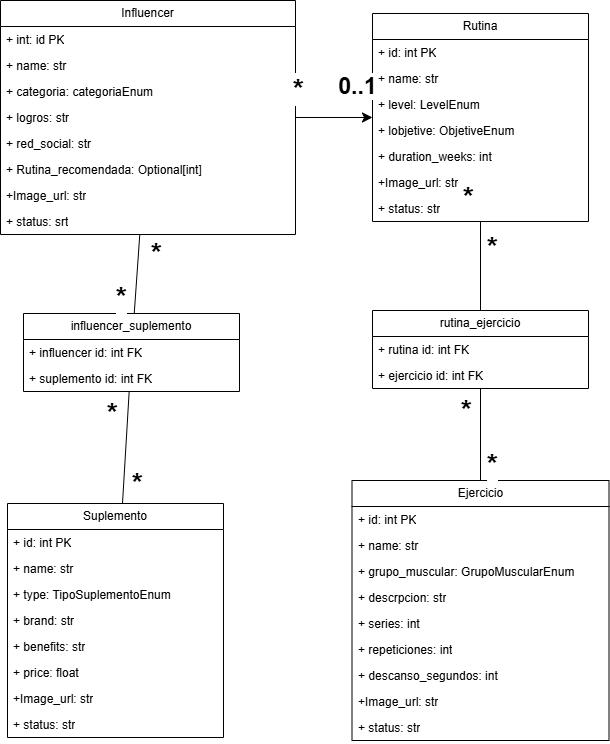

The diagram above was exported from draw.io. Its source (the exported page's mxGraphModel, read from the mxfile embedded in the PNG):
<mxGraphModel dx="1968" dy="1152" grid="0" gridSize="10" guides="1" tooltips="1" connect="1" arrows="1" fold="1" page="0" pageScale="1" pageWidth="827" pageHeight="1169" math="0" shadow="0">
  <root>
    <mxCell id="0" />
    <mxCell id="1" parent="0" />
    <mxCell id="6IhavklAl5z1JHcjJqCE-51" edge="1" parent="1" source="idF9hykeMUbg-gxneQ5P-1" style="edgeStyle=none;curved=1;rounded=0;orthogonalLoop=1;jettySize=auto;html=1;fontSize=12;startSize=8;endSize=8;" target="idF9hykeMUbg-gxneQ5P-16">
      <mxGeometry relative="1" as="geometry" />
    </mxCell>
    <mxCell id="idF9hykeMUbg-gxneQ5P-1" parent="1" style="swimlane;fontStyle=0;childLayout=stackLayout;horizontal=1;startSize=26;fillColor=none;horizontalStack=0;resizeParent=1;resizeParentMax=0;resizeLast=0;collapsible=1;marginBottom=0;whiteSpace=wrap;html=1;" value="Influencer" vertex="1">
      <mxGeometry height="234" width="295" x="-199" y="-351" as="geometry">
        <mxRectangle height="26" width="88" x="35" y="-167" as="alternateBounds" />
      </mxGeometry>
    </mxCell>
    <mxCell id="idF9hykeMUbg-gxneQ5P-13" parent="idF9hykeMUbg-gxneQ5P-1" style="text;strokeColor=none;fillColor=none;align=left;verticalAlign=top;spacingLeft=4;spacingRight=4;overflow=hidden;rotatable=0;points=[[0,0.5],[1,0.5]];portConstraint=eastwest;whiteSpace=wrap;html=1;" value="+ int: id PK" vertex="1">
      <mxGeometry height="26" width="295" y="26" as="geometry" />
    </mxCell>
    <mxCell id="idF9hykeMUbg-gxneQ5P-2" parent="idF9hykeMUbg-gxneQ5P-1" style="text;strokeColor=none;fillColor=none;align=left;verticalAlign=top;spacingLeft=4;spacingRight=4;overflow=hidden;rotatable=0;points=[[0,0.5],[1,0.5]];portConstraint=eastwest;whiteSpace=wrap;html=1;" value="+ name: str&amp;nbsp;" vertex="1">
      <mxGeometry height="26" width="295" y="52" as="geometry" />
    </mxCell>
    <mxCell id="idF9hykeMUbg-gxneQ5P-3" parent="idF9hykeMUbg-gxneQ5P-1" style="text;strokeColor=none;fillColor=none;align=left;verticalAlign=top;spacingLeft=4;spacingRight=4;overflow=hidden;rotatable=0;points=[[0,0.5],[1,0.5]];portConstraint=eastwest;whiteSpace=wrap;html=1;" value="+ categoria: categoriaEnum" vertex="1">
      <mxGeometry height="26" width="295" y="78" as="geometry" />
    </mxCell>
    <mxCell id="idF9hykeMUbg-gxneQ5P-4" parent="idF9hykeMUbg-gxneQ5P-1" style="text;strokeColor=none;fillColor=none;align=left;verticalAlign=top;spacingLeft=4;spacingRight=4;overflow=hidden;rotatable=0;points=[[0,0.5],[1,0.5]];portConstraint=eastwest;whiteSpace=wrap;html=1;" value="+ logros: str" vertex="1">
      <mxGeometry height="26" width="295" y="104" as="geometry" />
    </mxCell>
    <mxCell id="6IhavklAl5z1JHcjJqCE-1" parent="idF9hykeMUbg-gxneQ5P-1" style="text;strokeColor=none;fillColor=none;align=left;verticalAlign=top;spacingLeft=4;spacingRight=4;overflow=hidden;rotatable=0;points=[[0,0.5],[1,0.5]];portConstraint=eastwest;whiteSpace=wrap;html=1;" value="+ red_social: str" vertex="1">
      <mxGeometry height="26" width="295" y="130" as="geometry" />
    </mxCell>
    <mxCell id="idF9hykeMUbg-gxneQ5P-14" parent="idF9hykeMUbg-gxneQ5P-1" style="text;strokeColor=none;fillColor=none;align=left;verticalAlign=top;spacingLeft=4;spacingRight=4;overflow=hidden;rotatable=0;points=[[0,0.5],[1,0.5]];portConstraint=eastwest;whiteSpace=wrap;html=1;" value="+ Rutina_recomendada: Optional[int]&amp;nbsp;" vertex="1">
      <mxGeometry height="26" width="295" y="156" as="geometry" />
    </mxCell>
    <mxCell id="6IhavklAl5z1JHcjJqCE-2" parent="idF9hykeMUbg-gxneQ5P-1" style="text;strokeColor=none;fillColor=none;align=left;verticalAlign=top;spacingLeft=4;spacingRight=4;overflow=hidden;rotatable=0;points=[[0,0.5],[1,0.5]];portConstraint=eastwest;whiteSpace=wrap;html=1;" value="+Image_url: str" vertex="1">
      <mxGeometry height="26" width="295" y="182" as="geometry" />
    </mxCell>
    <mxCell id="idF9hykeMUbg-gxneQ5P-15" parent="idF9hykeMUbg-gxneQ5P-1" style="text;strokeColor=none;fillColor=none;align=left;verticalAlign=top;spacingLeft=4;spacingRight=4;overflow=hidden;rotatable=0;points=[[0,0.5],[1,0.5]];portConstraint=eastwest;whiteSpace=wrap;html=1;" value="+ status: srt" vertex="1">
      <mxGeometry height="26" width="295" y="208" as="geometry" />
    </mxCell>
    <mxCell id="idF9hykeMUbg-gxneQ5P-16" parent="1" style="swimlane;fontStyle=0;childLayout=stackLayout;horizontal=1;startSize=26;fillColor=none;horizontalStack=0;resizeParent=1;resizeParentMax=0;resizeLast=0;collapsible=1;marginBottom=0;whiteSpace=wrap;html=1;" value="Rutina" vertex="1">
      <mxGeometry height="208" width="216" x="173" y="-338" as="geometry">
        <mxRectangle height="26" width="88" x="81" y="-25" as="alternateBounds" />
      </mxGeometry>
    </mxCell>
    <mxCell id="6IhavklAl5z1JHcjJqCE-3" parent="idF9hykeMUbg-gxneQ5P-16" style="text;strokeColor=none;fillColor=none;align=left;verticalAlign=top;spacingLeft=4;spacingRight=4;overflow=hidden;rotatable=0;points=[[0,0.5],[1,0.5]];portConstraint=eastwest;whiteSpace=wrap;html=1;" value="+ id: int PK" vertex="1">
      <mxGeometry height="26" width="216" y="26" as="geometry" />
    </mxCell>
    <mxCell id="idF9hykeMUbg-gxneQ5P-17" parent="idF9hykeMUbg-gxneQ5P-16" style="text;strokeColor=none;fillColor=none;align=left;verticalAlign=top;spacingLeft=4;spacingRight=4;overflow=hidden;rotatable=0;points=[[0,0.5],[1,0.5]];portConstraint=eastwest;whiteSpace=wrap;html=1;" value="+ name: str&amp;nbsp;" vertex="1">
      <mxGeometry height="26" width="216" y="52" as="geometry" />
    </mxCell>
    <mxCell id="idF9hykeMUbg-gxneQ5P-18" parent="idF9hykeMUbg-gxneQ5P-16" style="text;strokeColor=none;fillColor=none;align=left;verticalAlign=top;spacingLeft=4;spacingRight=4;overflow=hidden;rotatable=0;points=[[0,0.5],[1,0.5]];portConstraint=eastwest;whiteSpace=wrap;html=1;" value="+ level: LevelEnum" vertex="1">
      <mxGeometry height="26" width="216" y="78" as="geometry" />
    </mxCell>
    <mxCell id="idF9hykeMUbg-gxneQ5P-19" parent="idF9hykeMUbg-gxneQ5P-16" style="text;strokeColor=none;fillColor=none;align=left;verticalAlign=top;spacingLeft=4;spacingRight=4;overflow=hidden;rotatable=0;points=[[0,0.5],[1,0.5]];portConstraint=eastwest;whiteSpace=wrap;html=1;" value="+ lobjetive: ObjetiveEnum" vertex="1">
      <mxGeometry height="26" width="216" y="104" as="geometry" />
    </mxCell>
    <mxCell id="idF9hykeMUbg-gxneQ5P-20" parent="idF9hykeMUbg-gxneQ5P-16" style="text;strokeColor=none;fillColor=none;align=left;verticalAlign=top;spacingLeft=4;spacingRight=4;overflow=hidden;rotatable=0;points=[[0,0.5],[1,0.5]];portConstraint=eastwest;whiteSpace=wrap;html=1;" value="+ duration_weeks: int" vertex="1">
      <mxGeometry height="26" width="216" y="130" as="geometry" />
    </mxCell>
    <mxCell id="6IhavklAl5z1JHcjJqCE-4" parent="idF9hykeMUbg-gxneQ5P-16" style="text;strokeColor=none;fillColor=none;align=left;verticalAlign=top;spacingLeft=4;spacingRight=4;overflow=hidden;rotatable=0;points=[[0,0.5],[1,0.5]];portConstraint=eastwest;whiteSpace=wrap;html=1;" value="+Image_url: str" vertex="1">
      <mxGeometry height="26" width="216" y="156" as="geometry" />
    </mxCell>
    <mxCell id="idF9hykeMUbg-gxneQ5P-22" parent="idF9hykeMUbg-gxneQ5P-16" style="text;strokeColor=none;fillColor=none;align=left;verticalAlign=top;spacingLeft=4;spacingRight=4;overflow=hidden;rotatable=0;points=[[0,0.5],[1,0.5]];portConstraint=eastwest;whiteSpace=wrap;html=1;" value="+ status: str" vertex="1">
      <mxGeometry height="26" width="216" y="182" as="geometry" />
    </mxCell>
    <mxCell id="idF9hykeMUbg-gxneQ5P-23" parent="1" style="swimlane;fontStyle=0;childLayout=stackLayout;horizontal=1;startSize=26;fillColor=none;horizontalStack=0;resizeParent=1;resizeParentMax=0;resizeLast=0;collapsible=1;marginBottom=0;whiteSpace=wrap;html=1;" value="Suplemento" vertex="1">
      <mxGeometry height="234" width="216" x="-192" y="152" as="geometry">
        <mxRectangle height="26" width="88" x="81" y="-25" as="alternateBounds" />
      </mxGeometry>
    </mxCell>
    <mxCell id="6IhavklAl5z1JHcjJqCE-5" parent="idF9hykeMUbg-gxneQ5P-23" style="text;strokeColor=none;fillColor=none;align=left;verticalAlign=top;spacingLeft=4;spacingRight=4;overflow=hidden;rotatable=0;points=[[0,0.5],[1,0.5]];portConstraint=eastwest;whiteSpace=wrap;html=1;" value="+ id: int PK" vertex="1">
      <mxGeometry height="26" width="216" y="26" as="geometry" />
    </mxCell>
    <mxCell id="idF9hykeMUbg-gxneQ5P-24" parent="idF9hykeMUbg-gxneQ5P-23" style="text;strokeColor=none;fillColor=none;align=left;verticalAlign=top;spacingLeft=4;spacingRight=4;overflow=hidden;rotatable=0;points=[[0,0.5],[1,0.5]];portConstraint=eastwest;whiteSpace=wrap;html=1;" value="+ name: str&amp;nbsp;" vertex="1">
      <mxGeometry height="26" width="216" y="52" as="geometry" />
    </mxCell>
    <mxCell id="idF9hykeMUbg-gxneQ5P-25" parent="idF9hykeMUbg-gxneQ5P-23" style="text;strokeColor=none;fillColor=none;align=left;verticalAlign=top;spacingLeft=4;spacingRight=4;overflow=hidden;rotatable=0;points=[[0,0.5],[1,0.5]];portConstraint=eastwest;whiteSpace=wrap;html=1;" value="+ type: TipoSuplementoEnum" vertex="1">
      <mxGeometry height="26" width="216" y="78" as="geometry" />
    </mxCell>
    <mxCell id="idF9hykeMUbg-gxneQ5P-26" parent="idF9hykeMUbg-gxneQ5P-23" style="text;strokeColor=none;fillColor=none;align=left;verticalAlign=top;spacingLeft=4;spacingRight=4;overflow=hidden;rotatable=0;points=[[0,0.5],[1,0.5]];portConstraint=eastwest;whiteSpace=wrap;html=1;" value="+ brand: str" vertex="1">
      <mxGeometry height="26" width="216" y="104" as="geometry" />
    </mxCell>
    <mxCell id="idF9hykeMUbg-gxneQ5P-27" parent="idF9hykeMUbg-gxneQ5P-23" style="text;strokeColor=none;fillColor=none;align=left;verticalAlign=top;spacingLeft=4;spacingRight=4;overflow=hidden;rotatable=0;points=[[0,0.5],[1,0.5]];portConstraint=eastwest;whiteSpace=wrap;html=1;" value="+ benefits: str" vertex="1">
      <mxGeometry height="26" width="216" y="130" as="geometry" />
    </mxCell>
    <mxCell id="6IhavklAl5z1JHcjJqCE-6" parent="idF9hykeMUbg-gxneQ5P-23" style="text;strokeColor=none;fillColor=none;align=left;verticalAlign=top;spacingLeft=4;spacingRight=4;overflow=hidden;rotatable=0;points=[[0,0.5],[1,0.5]];portConstraint=eastwest;whiteSpace=wrap;html=1;" value="+ price: float" vertex="1">
      <mxGeometry height="26" width="216" y="156" as="geometry" />
    </mxCell>
    <mxCell id="6IhavklAl5z1JHcjJqCE-7" parent="idF9hykeMUbg-gxneQ5P-23" style="text;strokeColor=none;fillColor=none;align=left;verticalAlign=top;spacingLeft=4;spacingRight=4;overflow=hidden;rotatable=0;points=[[0,0.5],[1,0.5]];portConstraint=eastwest;whiteSpace=wrap;html=1;" value="+Image_url: str" vertex="1">
      <mxGeometry height="26" width="216" y="182" as="geometry" />
    </mxCell>
    <mxCell id="idF9hykeMUbg-gxneQ5P-28" parent="idF9hykeMUbg-gxneQ5P-23" style="text;strokeColor=none;fillColor=none;align=left;verticalAlign=top;spacingLeft=4;spacingRight=4;overflow=hidden;rotatable=0;points=[[0,0.5],[1,0.5]];portConstraint=eastwest;whiteSpace=wrap;html=1;" value="+ status: str" vertex="1">
      <mxGeometry height="26" width="216" y="208" as="geometry" />
    </mxCell>
    <mxCell id="6IhavklAl5z1JHcjJqCE-8" parent="1" style="swimlane;fontStyle=0;childLayout=stackLayout;horizontal=1;startSize=26;fillColor=none;horizontalStack=0;resizeParent=1;resizeParentMax=0;resizeLast=0;collapsible=1;marginBottom=0;whiteSpace=wrap;html=1;" value="Ejercicio" vertex="1">
      <mxGeometry height="260" width="257" x="152.5" y="129" as="geometry">
        <mxRectangle height="26" width="88" x="81" y="-25" as="alternateBounds" />
      </mxGeometry>
    </mxCell>
    <mxCell id="6IhavklAl5z1JHcjJqCE-9" parent="6IhavklAl5z1JHcjJqCE-8" style="text;strokeColor=none;fillColor=none;align=left;verticalAlign=top;spacingLeft=4;spacingRight=4;overflow=hidden;rotatable=0;points=[[0,0.5],[1,0.5]];portConstraint=eastwest;whiteSpace=wrap;html=1;" value="+ id: int PK" vertex="1">
      <mxGeometry height="26" width="257" y="26" as="geometry" />
    </mxCell>
    <mxCell id="6IhavklAl5z1JHcjJqCE-10" parent="6IhavklAl5z1JHcjJqCE-8" style="text;strokeColor=none;fillColor=none;align=left;verticalAlign=top;spacingLeft=4;spacingRight=4;overflow=hidden;rotatable=0;points=[[0,0.5],[1,0.5]];portConstraint=eastwest;whiteSpace=wrap;html=1;" value="+ name: str&amp;nbsp;" vertex="1">
      <mxGeometry height="26" width="257" y="52" as="geometry" />
    </mxCell>
    <mxCell id="6IhavklAl5z1JHcjJqCE-11" parent="6IhavklAl5z1JHcjJqCE-8" style="text;strokeColor=none;fillColor=none;align=left;verticalAlign=top;spacingLeft=4;spacingRight=4;overflow=hidden;rotatable=0;points=[[0,0.5],[1,0.5]];portConstraint=eastwest;whiteSpace=wrap;html=1;" value="+ grupo_muscular: GrupoMuscularEnum" vertex="1">
      <mxGeometry height="26" width="257" y="78" as="geometry" />
    </mxCell>
    <mxCell id="6IhavklAl5z1JHcjJqCE-12" parent="6IhavklAl5z1JHcjJqCE-8" style="text;strokeColor=none;fillColor=none;align=left;verticalAlign=top;spacingLeft=4;spacingRight=4;overflow=hidden;rotatable=0;points=[[0,0.5],[1,0.5]];portConstraint=eastwest;whiteSpace=wrap;html=1;" value="+ descrpcion: str" vertex="1">
      <mxGeometry height="26" width="257" y="104" as="geometry" />
    </mxCell>
    <mxCell id="6IhavklAl5z1JHcjJqCE-13" parent="6IhavklAl5z1JHcjJqCE-8" style="text;strokeColor=none;fillColor=none;align=left;verticalAlign=top;spacingLeft=4;spacingRight=4;overflow=hidden;rotatable=0;points=[[0,0.5],[1,0.5]];portConstraint=eastwest;whiteSpace=wrap;html=1;" value="+ series: int" vertex="1">
      <mxGeometry height="26" width="257" y="130" as="geometry" />
    </mxCell>
    <mxCell id="6IhavklAl5z1JHcjJqCE-16" parent="6IhavklAl5z1JHcjJqCE-8" style="text;strokeColor=none;fillColor=none;align=left;verticalAlign=top;spacingLeft=4;spacingRight=4;overflow=hidden;rotatable=0;points=[[0,0.5],[1,0.5]];portConstraint=eastwest;whiteSpace=wrap;html=1;" value="+ repeticiones: int" vertex="1">
      <mxGeometry height="26" width="257" y="156" as="geometry" />
    </mxCell>
    <mxCell id="6IhavklAl5z1JHcjJqCE-17" parent="6IhavklAl5z1JHcjJqCE-8" style="text;strokeColor=none;fillColor=none;align=left;verticalAlign=top;spacingLeft=4;spacingRight=4;overflow=hidden;rotatable=0;points=[[0,0.5],[1,0.5]];portConstraint=eastwest;whiteSpace=wrap;html=1;" value="+ descanso_segundos: int" vertex="1">
      <mxGeometry height="26" width="257" y="182" as="geometry" />
    </mxCell>
    <mxCell id="6IhavklAl5z1JHcjJqCE-14" parent="6IhavklAl5z1JHcjJqCE-8" style="text;strokeColor=none;fillColor=none;align=left;verticalAlign=top;spacingLeft=4;spacingRight=4;overflow=hidden;rotatable=0;points=[[0,0.5],[1,0.5]];portConstraint=eastwest;whiteSpace=wrap;html=1;" value="+Image_url: str" vertex="1">
      <mxGeometry height="26" width="257" y="208" as="geometry" />
    </mxCell>
    <mxCell id="6IhavklAl5z1JHcjJqCE-15" parent="6IhavklAl5z1JHcjJqCE-8" style="text;strokeColor=none;fillColor=none;align=left;verticalAlign=top;spacingLeft=4;spacingRight=4;overflow=hidden;rotatable=0;points=[[0,0.5],[1,0.5]];portConstraint=eastwest;whiteSpace=wrap;html=1;" value="+ status: str" vertex="1">
      <mxGeometry height="26" width="257" y="234" as="geometry" />
    </mxCell>
    <mxCell id="6IhavklAl5z1JHcjJqCE-33" edge="1" parent="1" source="6IhavklAl5z1JHcjJqCE-18" style="edgeStyle=none;curved=1;rounded=0;orthogonalLoop=1;jettySize=auto;html=1;fontSize=12;startSize=8;endSize=8;startArrow=none;startFill=0;endArrow=none;endFill=0;" target="6IhavklAl5z1JHcjJqCE-8">
      <mxGeometry relative="1" as="geometry" />
    </mxCell>
    <mxCell id="6IhavklAl5z1JHcjJqCE-34" edge="1" parent="1" source="6IhavklAl5z1JHcjJqCE-18" style="edgeStyle=none;curved=1;rounded=0;orthogonalLoop=1;jettySize=auto;html=1;fontSize=12;startSize=8;endSize=8;endArrow=none;endFill=0;" target="idF9hykeMUbg-gxneQ5P-16">
      <mxGeometry relative="1" as="geometry" />
    </mxCell>
    <mxCell id="6IhavklAl5z1JHcjJqCE-18" parent="1" style="swimlane;fontStyle=0;childLayout=stackLayout;horizontal=1;startSize=26;fillColor=none;horizontalStack=0;resizeParent=1;resizeParentMax=0;resizeLast=0;collapsible=1;marginBottom=0;whiteSpace=wrap;html=1;" value="rutina_ejercicio" vertex="1">
      <mxGeometry height="78" width="216" x="173" y="-41" as="geometry">
        <mxRectangle height="26" width="88" x="81" y="-25" as="alternateBounds" />
      </mxGeometry>
    </mxCell>
    <mxCell id="6IhavklAl5z1JHcjJqCE-19" parent="6IhavklAl5z1JHcjJqCE-18" style="text;strokeColor=none;fillColor=none;align=left;verticalAlign=top;spacingLeft=4;spacingRight=4;overflow=hidden;rotatable=0;points=[[0,0.5],[1,0.5]];portConstraint=eastwest;whiteSpace=wrap;html=1;" value="+ rutina id: int FK" vertex="1">
      <mxGeometry height="26" width="216" y="26" as="geometry" />
    </mxCell>
    <mxCell id="6IhavklAl5z1JHcjJqCE-27" parent="6IhavklAl5z1JHcjJqCE-18" style="text;strokeColor=none;fillColor=none;align=left;verticalAlign=top;spacingLeft=4;spacingRight=4;overflow=hidden;rotatable=0;points=[[0,0.5],[1,0.5]];portConstraint=eastwest;whiteSpace=wrap;html=1;" value="+ ejercicio id: int FK" vertex="1">
      <mxGeometry height="26" width="216" y="52" as="geometry" />
    </mxCell>
    <mxCell id="6IhavklAl5z1JHcjJqCE-31" edge="1" parent="1" source="6IhavklAl5z1JHcjJqCE-28" style="edgeStyle=none;curved=1;rounded=0;orthogonalLoop=1;jettySize=auto;html=1;fontSize=12;startSize=8;endSize=8;startArrow=none;startFill=0;endArrow=none;endFill=0;" target="idF9hykeMUbg-gxneQ5P-1">
      <mxGeometry relative="1" as="geometry" />
    </mxCell>
    <mxCell id="6IhavklAl5z1JHcjJqCE-32" edge="1" parent="1" source="6IhavklAl5z1JHcjJqCE-28" style="edgeStyle=none;curved=1;rounded=0;orthogonalLoop=1;jettySize=auto;html=1;fontSize=12;startSize=8;endSize=8;strokeColor=default;startArrow=none;startFill=0;endArrow=none;endFill=0;" target="idF9hykeMUbg-gxneQ5P-23">
      <mxGeometry relative="1" as="geometry" />
    </mxCell>
    <mxCell id="6IhavklAl5z1JHcjJqCE-38" connectable="0" parent="6IhavklAl5z1JHcjJqCE-32" style="edgeLabel;html=1;align=center;verticalAlign=middle;resizable=0;points=[];fontSize=28;fontStyle=1;horizontal=1;" value="*" vertex="1">
      <mxGeometry relative="1" x="0.575" y="-3" as="geometry">
        <mxPoint x="16" y="4" as="offset" />
      </mxGeometry>
    </mxCell>
    <mxCell id="6IhavklAl5z1JHcjJqCE-28" parent="1" style="swimlane;fontStyle=0;childLayout=stackLayout;horizontal=1;startSize=26;fillColor=none;horizontalStack=0;resizeParent=1;resizeParentMax=0;resizeLast=0;collapsible=1;marginBottom=0;whiteSpace=wrap;html=1;" value="influencer_suplemento" vertex="1">
      <mxGeometry height="78" width="216" x="-176" y="-38" as="geometry">
        <mxRectangle height="26" width="88" x="81" y="-25" as="alternateBounds" />
      </mxGeometry>
    </mxCell>
    <mxCell id="6IhavklAl5z1JHcjJqCE-29" parent="6IhavklAl5z1JHcjJqCE-28" style="text;strokeColor=none;fillColor=none;align=left;verticalAlign=top;spacingLeft=4;spacingRight=4;overflow=hidden;rotatable=0;points=[[0,0.5],[1,0.5]];portConstraint=eastwest;whiteSpace=wrap;html=1;" value="+ influencer id: int FK" vertex="1">
      <mxGeometry height="26" width="216" y="26" as="geometry" />
    </mxCell>
    <mxCell id="6IhavklAl5z1JHcjJqCE-30" parent="6IhavklAl5z1JHcjJqCE-28" style="text;strokeColor=none;fillColor=none;align=left;verticalAlign=top;spacingLeft=4;spacingRight=4;overflow=hidden;rotatable=0;points=[[0,0.5],[1,0.5]];portConstraint=eastwest;whiteSpace=wrap;html=1;" value="+ suplemento id: int FK" vertex="1">
      <mxGeometry height="26" width="216" y="52" as="geometry" />
    </mxCell>
    <mxCell id="6IhavklAl5z1JHcjJqCE-40" connectable="0" parent="1" style="edgeLabel;html=1;align=center;verticalAlign=middle;resizable=0;points=[];fontSize=28;fontStyle=1;horizontal=1;" value="*" vertex="1">
      <mxGeometry x="-79" y="-55" as="geometry" />
    </mxCell>
    <mxCell id="6IhavklAl5z1JHcjJqCE-41" connectable="0" parent="1" style="edgeLabel;html=1;align=center;verticalAlign=middle;resizable=0;points=[];fontSize=28;fontStyle=1;horizontal=1;" value="*" vertex="1">
      <mxGeometry x="-44" y="-99" as="geometry" />
    </mxCell>
    <mxCell id="6IhavklAl5z1JHcjJqCE-42" connectable="0" parent="1" style="edgeLabel;html=1;align=center;verticalAlign=middle;resizable=0;points=[];fontSize=28;fontStyle=1;horizontal=1;" value="*" vertex="1">
      <mxGeometry x="-88" y="61" as="geometry" />
    </mxCell>
    <mxCell id="6IhavklAl5z1JHcjJqCE-43" connectable="0" parent="1" style="edgeLabel;html=1;align=center;verticalAlign=middle;resizable=0;points=[];fontSize=28;fontStyle=1;horizontal=1;" value="*" vertex="1">
      <mxGeometry x="-77" y="17" as="geometry">
        <mxPoint x="345" y="-172" as="offset" />
      </mxGeometry>
    </mxCell>
    <mxCell id="6IhavklAl5z1JHcjJqCE-44" connectable="0" parent="1" style="edgeLabel;html=1;align=center;verticalAlign=middle;resizable=0;points=[];fontSize=28;fontStyle=1;horizontal=1;" value="*" vertex="1">
      <mxGeometry x="-53" y="67" as="geometry">
        <mxPoint x="345" y="-172" as="offset" />
      </mxGeometry>
    </mxCell>
    <mxCell id="6IhavklAl5z1JHcjJqCE-48" connectable="0" parent="1" style="edgeLabel;html=1;align=center;verticalAlign=middle;resizable=0;points=[];fontSize=28;fontStyle=1;horizontal=1;" value="*" vertex="1">
      <mxGeometry x="266" y="58" as="geometry" />
    </mxCell>
    <mxCell id="6IhavklAl5z1JHcjJqCE-49" connectable="0" parent="1" style="edgeLabel;html=1;align=center;verticalAlign=middle;resizable=0;points=[];fontSize=28;fontStyle=1;horizontal=1;" value="*" vertex="1">
      <mxGeometry x="292" y="112" as="geometry" />
    </mxCell>
    <mxCell id="6IhavklAl5z1JHcjJqCE-52" connectable="0" parent="1" style="edgeLabel;html=1;align=center;verticalAlign=middle;resizable=0;points=[];fontSize=28;fontStyle=1;horizontal=1;" value="*" vertex="1">
      <mxGeometry x="85" y="-303" as="geometry">
        <mxPoint x="13" y="40" as="offset" />
      </mxGeometry>
    </mxCell>
    <mxCell id="6IhavklAl5z1JHcjJqCE-53" connectable="0" parent="1" style="edgeLabel;html=1;align=center;verticalAlign=middle;resizable=0;points=[];fontSize=23;fontStyle=1;horizontal=1;" value="0..1" vertex="1">
      <mxGeometry x="144" y="-306" as="geometry">
        <mxPoint x="13" y="40" as="offset" />
      </mxGeometry>
    </mxCell>
  </root>
</mxGraphModel>